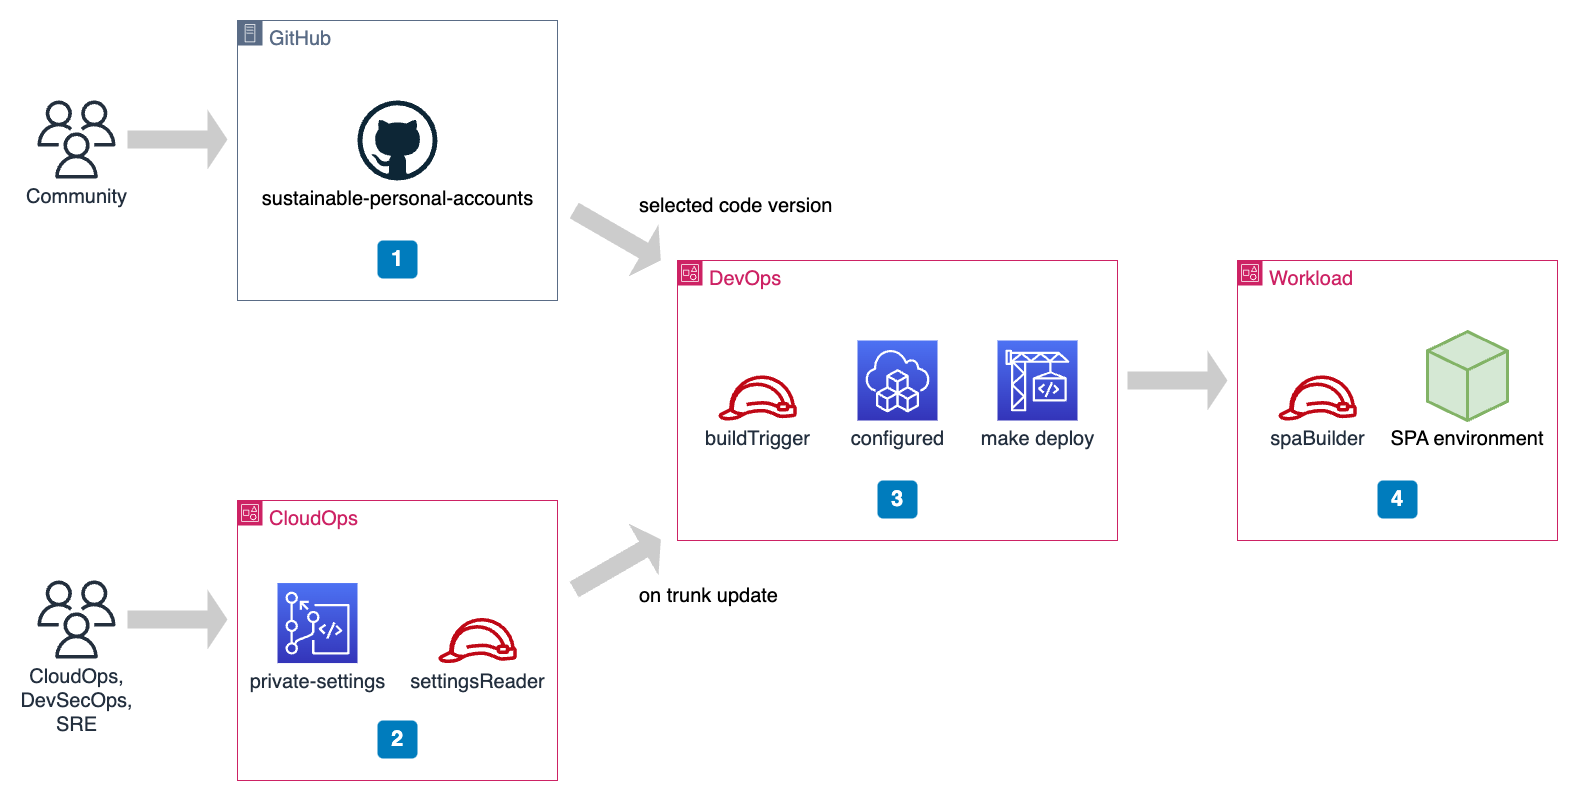

The diagram above was exported from draw.io. Its source (the exported page's mxGraphModel, read from the mxfile embedded in the PNG):
<mxGraphModel dx="1026" dy="1643" grid="1" gridSize="10" guides="1" tooltips="1" connect="1" arrows="1" fold="1" page="1" pageScale="1" pageWidth="1600" pageHeight="900" math="0" shadow="0">
  <root>
    <mxCell id="0" />
    <mxCell id="1" parent="0" />
    <mxCell id="EtOflDmT-dvJbsB-n2yZ-1" value="&lt;font style=&quot;font-size: 20px;&quot;&gt;CloudOps&lt;/font&gt;" style="points=[[0,0],[0.25,0],[0.5,0],[0.75,0],[1,0],[1,0.25],[1,0.5],[1,0.75],[1,1],[0.75,1],[0.5,1],[0.25,1],[0,1],[0,0.75],[0,0.5],[0,0.25]];outlineConnect=0;gradientColor=none;html=1;whiteSpace=wrap;fontSize=12;fontStyle=0;container=1;pointerEvents=0;collapsible=0;recursiveResize=0;shape=mxgraph.aws4.group;grIcon=mxgraph.aws4.group_account;strokeColor=#CD2264;fillColor=none;verticalAlign=top;align=left;spacingLeft=30;fontColor=#CD2264;dashed=0;" parent="1" vertex="1">
      <mxGeometry x="240" y="-360" width="320" height="280" as="geometry" />
    </mxCell>
    <mxCell id="EtOflDmT-dvJbsB-n2yZ-6" value="&lt;font style=&quot;font-size: 20px;&quot;&gt;private-settings&lt;/font&gt;" style="sketch=0;points=[[0,0,0],[0.25,0,0],[0.5,0,0],[0.75,0,0],[1,0,0],[0,1,0],[0.25,1,0],[0.5,1,0],[0.75,1,0],[1,1,0],[0,0.25,0],[0,0.5,0],[0,0.75,0],[1,0.25,0],[1,0.5,0],[1,0.75,0]];outlineConnect=0;fontColor=#232F3E;gradientColor=#4D72F3;gradientDirection=north;fillColor=#3334B9;strokeColor=#ffffff;dashed=0;verticalLabelPosition=bottom;verticalAlign=top;align=center;html=1;fontSize=12;fontStyle=0;aspect=fixed;shape=mxgraph.aws4.resourceIcon;resIcon=mxgraph.aws4.codecommit;" parent="EtOflDmT-dvJbsB-n2yZ-1" vertex="1">
      <mxGeometry x="40" y="82.56" width="80" height="80" as="geometry" />
    </mxCell>
    <mxCell id="EtOflDmT-dvJbsB-n2yZ-26" value="2" style="rounded=1;whiteSpace=wrap;html=1;fillColor=#007CBD;strokeColor=none;fontColor=#FFFFFF;fontStyle=1;fontSize=22;" parent="EtOflDmT-dvJbsB-n2yZ-1" vertex="1">
      <mxGeometry x="140" y="220" width="40" height="38" as="geometry" />
    </mxCell>
    <mxCell id="KSef2pX8y4lGC91BxOTT-1" value="&lt;font style=&quot;font-size: 20px;&quot;&gt;settingsReader&lt;/font&gt;" style="sketch=0;outlineConnect=0;fontColor=#232F3E;gradientColor=none;fillColor=#BF0816;strokeColor=none;dashed=0;verticalLabelPosition=bottom;verticalAlign=top;align=center;html=1;fontSize=12;fontStyle=0;aspect=fixed;pointerEvents=1;shape=mxgraph.aws4.role;" parent="EtOflDmT-dvJbsB-n2yZ-1" vertex="1">
      <mxGeometry x="200" y="117.44" width="80" height="45.12" as="geometry" />
    </mxCell>
    <mxCell id="EtOflDmT-dvJbsB-n2yZ-2" value="&lt;font style=&quot;font-size: 20px;&quot;&gt;GitHub&lt;/font&gt;" style="points=[[0,0],[0.25,0],[0.5,0],[0.75,0],[1,0],[1,0.25],[1,0.5],[1,0.75],[1,1],[0.75,1],[0.5,1],[0.25,1],[0,1],[0,0.75],[0,0.5],[0,0.25]];outlineConnect=0;gradientColor=none;html=1;whiteSpace=wrap;fontSize=12;fontStyle=0;container=1;pointerEvents=0;collapsible=0;recursiveResize=0;shape=mxgraph.aws4.group;grIcon=mxgraph.aws4.group_on_premise;strokeColor=#5A6C86;fillColor=none;verticalAlign=top;align=left;spacingLeft=30;fontColor=#5A6C86;dashed=0;" parent="1" vertex="1">
      <mxGeometry x="240" y="-840" width="320" height="280" as="geometry" />
    </mxCell>
    <mxCell id="EtOflDmT-dvJbsB-n2yZ-3" value="&lt;font style=&quot;font-size: 20px;&quot;&gt;sustainable-personal-accounts&lt;/font&gt;" style="dashed=0;outlineConnect=0;html=1;align=center;labelPosition=center;verticalLabelPosition=bottom;verticalAlign=top;shape=mxgraph.weblogos.github" parent="EtOflDmT-dvJbsB-n2yZ-2" vertex="1">
      <mxGeometry x="120" y="80" width="80" height="80" as="geometry" />
    </mxCell>
    <mxCell id="EtOflDmT-dvJbsB-n2yZ-25" value="1" style="rounded=1;whiteSpace=wrap;html=1;fillColor=#007CBD;strokeColor=none;fontColor=#FFFFFF;fontStyle=1;fontSize=22;" parent="EtOflDmT-dvJbsB-n2yZ-2" vertex="1">
      <mxGeometry x="140" y="220" width="40" height="38" as="geometry" />
    </mxCell>
    <mxCell id="EtOflDmT-dvJbsB-n2yZ-4" value="&lt;font style=&quot;font-size: 20px;&quot;&gt;DevOps&lt;/font&gt;" style="points=[[0,0],[0.25,0],[0.5,0],[0.75,0],[1,0],[1,0.25],[1,0.5],[1,0.75],[1,1],[0.75,1],[0.5,1],[0.25,1],[0,1],[0,0.75],[0,0.5],[0,0.25]];outlineConnect=0;gradientColor=none;html=1;whiteSpace=wrap;fontSize=12;fontStyle=0;container=1;pointerEvents=0;collapsible=0;recursiveResize=0;shape=mxgraph.aws4.group;grIcon=mxgraph.aws4.group_account;strokeColor=#CD2264;fillColor=none;verticalAlign=top;align=left;spacingLeft=30;fontColor=#CD2264;dashed=0;" parent="1" vertex="1">
      <mxGeometry x="680" y="-600" width="440" height="280" as="geometry" />
    </mxCell>
    <mxCell id="EtOflDmT-dvJbsB-n2yZ-17" value="&lt;font style=&quot;font-size: 20px;&quot;&gt;configured&lt;/font&gt;" style="sketch=0;points=[[0,0,0],[0.25,0,0],[0.5,0,0],[0.75,0,0],[1,0,0],[0,1,0],[0.25,1,0],[0.5,1,0],[0.75,1,0],[1,1,0],[0,0.25,0],[0,0.5,0],[0,0.75,0],[1,0.25,0],[1,0.5,0],[1,0.75,0]];outlineConnect=0;fontColor=#232F3E;gradientColor=#4D72F3;gradientDirection=north;fillColor=#3334B9;strokeColor=#ffffff;dashed=0;verticalLabelPosition=bottom;verticalAlign=top;align=center;html=1;fontSize=12;fontStyle=0;aspect=fixed;shape=mxgraph.aws4.resourceIcon;resIcon=mxgraph.aws4.cloud_development_kit;" parent="EtOflDmT-dvJbsB-n2yZ-4" vertex="1">
      <mxGeometry x="180" y="80" width="80" height="80" as="geometry" />
    </mxCell>
    <mxCell id="EtOflDmT-dvJbsB-n2yZ-7" value="&lt;font style=&quot;font-size: 20px;&quot;&gt;make deploy&lt;/font&gt;" style="sketch=0;points=[[0,0,0],[0.25,0,0],[0.5,0,0],[0.75,0,0],[1,0,0],[0,1,0],[0.25,1,0],[0.5,1,0],[0.75,1,0],[1,1,0],[0,0.25,0],[0,0.5,0],[0,0.75,0],[1,0.25,0],[1,0.5,0],[1,0.75,0]];outlineConnect=0;fontColor=#232F3E;gradientColor=#4D72F3;gradientDirection=north;fillColor=#3334B9;strokeColor=#ffffff;dashed=0;verticalLabelPosition=bottom;verticalAlign=top;align=center;html=1;fontSize=12;fontStyle=0;aspect=fixed;shape=mxgraph.aws4.resourceIcon;resIcon=mxgraph.aws4.codebuild;" parent="EtOflDmT-dvJbsB-n2yZ-4" vertex="1">
      <mxGeometry x="320" y="80" width="80" height="80" as="geometry" />
    </mxCell>
    <mxCell id="EtOflDmT-dvJbsB-n2yZ-27" value="3" style="rounded=1;whiteSpace=wrap;html=1;fillColor=#007CBD;strokeColor=none;fontColor=#FFFFFF;fontStyle=1;fontSize=22;" parent="EtOflDmT-dvJbsB-n2yZ-4" vertex="1">
      <mxGeometry x="200" y="220" width="40" height="38" as="geometry" />
    </mxCell>
    <mxCell id="o1SZOtgn8ALE9xQBOOfh-2" value="&lt;font style=&quot;font-size: 20px;&quot;&gt;buildTrigger&lt;/font&gt;" style="sketch=0;outlineConnect=0;fontColor=#232F3E;gradientColor=none;fillColor=#BF0816;strokeColor=none;dashed=0;verticalLabelPosition=bottom;verticalAlign=top;align=center;html=1;fontSize=12;fontStyle=0;aspect=fixed;pointerEvents=1;shape=mxgraph.aws4.role;" parent="EtOflDmT-dvJbsB-n2yZ-4" vertex="1">
      <mxGeometry x="40" y="114.88" width="80" height="45.12" as="geometry" />
    </mxCell>
    <mxCell id="EtOflDmT-dvJbsB-n2yZ-8" value="&lt;font style=&quot;font-size: 20px;&quot;&gt;Workload&lt;/font&gt;" style="points=[[0,0],[0.25,0],[0.5,0],[0.75,0],[1,0],[1,0.25],[1,0.5],[1,0.75],[1,1],[0.75,1],[0.5,1],[0.25,1],[0,1],[0,0.75],[0,0.5],[0,0.25]];outlineConnect=0;gradientColor=none;html=1;whiteSpace=wrap;fontSize=12;fontStyle=0;container=1;pointerEvents=0;collapsible=0;recursiveResize=0;shape=mxgraph.aws4.group;grIcon=mxgraph.aws4.group_account;strokeColor=#CD2264;fillColor=none;verticalAlign=top;align=left;spacingLeft=30;fontColor=#CD2264;dashed=0;" parent="1" vertex="1">
      <mxGeometry x="1240" y="-600" width="320" height="280" as="geometry" />
    </mxCell>
    <mxCell id="EtOflDmT-dvJbsB-n2yZ-28" value="4" style="rounded=1;whiteSpace=wrap;html=1;fillColor=#007CBD;strokeColor=none;fontColor=#FFFFFF;fontStyle=1;fontSize=22;" parent="EtOflDmT-dvJbsB-n2yZ-8" vertex="1">
      <mxGeometry x="140" y="220" width="40" height="38" as="geometry" />
    </mxCell>
    <mxCell id="KSef2pX8y4lGC91BxOTT-2" value="&lt;span style=&quot;font-size: 20px;&quot;&gt;spaBuilder&lt;/span&gt;" style="sketch=0;outlineConnect=0;fontColor=#232F3E;gradientColor=none;fillColor=#BF0816;strokeColor=none;dashed=0;verticalLabelPosition=bottom;verticalAlign=top;align=center;html=1;fontSize=12;fontStyle=0;aspect=fixed;pointerEvents=1;shape=mxgraph.aws4.role;" parent="EtOflDmT-dvJbsB-n2yZ-8" vertex="1">
      <mxGeometry x="40" y="114.88" width="80" height="45.12" as="geometry" />
    </mxCell>
    <mxCell id="KSef2pX8y4lGC91BxOTT-5" value="" style="html=1;whiteSpace=wrap;shape=isoCube2;backgroundOutline=1;isoAngle=15;strokeWidth=3;aspect=fixed;fillColor=#d5e8d4;strokeColor=#82b366;" parent="EtOflDmT-dvJbsB-n2yZ-8" vertex="1">
      <mxGeometry x="190" y="71.1" width="80" height="88.9" as="geometry" />
    </mxCell>
    <mxCell id="KSef2pX8y4lGC91BxOTT-6" value="&lt;font style=&quot;font-size: 20px;&quot;&gt;SPA environment&lt;/font&gt;" style="text;html=1;strokeColor=none;fillColor=none;align=center;verticalAlign=middle;whiteSpace=wrap;rounded=0;" parent="EtOflDmT-dvJbsB-n2yZ-8" vertex="1">
      <mxGeometry x="150" y="163" width="160" height="30" as="geometry" />
    </mxCell>
    <mxCell id="EtOflDmT-dvJbsB-n2yZ-15" value="&lt;font style=&quot;font-size: 20px;&quot;&gt;Community&lt;/font&gt;" style="sketch=0;outlineConnect=0;fontColor=#232F3E;gradientColor=none;fillColor=#232F3D;strokeColor=none;dashed=0;verticalLabelPosition=bottom;verticalAlign=top;align=center;html=1;fontSize=12;fontStyle=0;aspect=fixed;pointerEvents=1;shape=mxgraph.aws4.users;" parent="1" vertex="1">
      <mxGeometry x="40" y="-760" width="78" height="78" as="geometry" />
    </mxCell>
    <mxCell id="EtOflDmT-dvJbsB-n2yZ-16" value="&lt;font style=&quot;font-size: 20px;&quot;&gt;CloudOps,&lt;br&gt;DevSecOps,&lt;br&gt;SRE&lt;br&gt;&lt;/font&gt;" style="sketch=0;outlineConnect=0;fontColor=#232F3E;gradientColor=none;fillColor=#232F3D;strokeColor=none;dashed=0;verticalLabelPosition=bottom;verticalAlign=top;align=center;html=1;fontSize=12;fontStyle=0;aspect=fixed;pointerEvents=1;shape=mxgraph.aws4.users;" parent="1" vertex="1">
      <mxGeometry x="40" y="-280" width="78" height="78" as="geometry" />
    </mxCell>
    <mxCell id="EtOflDmT-dvJbsB-n2yZ-18" value="" style="shape=singleArrow;whiteSpace=wrap;html=1;fillColor=#CCCCCC;fontColor=#333333;strokeColor=none;" parent="1" vertex="1">
      <mxGeometry x="130" y="-751" width="100" height="60" as="geometry" />
    </mxCell>
    <mxCell id="EtOflDmT-dvJbsB-n2yZ-21" value="" style="shape=singleArrow;whiteSpace=wrap;html=1;fillColor=#CCCCCC;fontColor=#333333;strokeColor=none;" parent="1" vertex="1">
      <mxGeometry x="1130" y="-510" width="100" height="60" as="geometry" />
    </mxCell>
    <mxCell id="EtOflDmT-dvJbsB-n2yZ-22" value="" style="shape=singleArrow;whiteSpace=wrap;html=1;fillColor=#CCCCCC;fontColor=#333333;strokeColor=none;" parent="1" vertex="1">
      <mxGeometry x="130" y="-271" width="100" height="60" as="geometry" />
    </mxCell>
    <mxCell id="EtOflDmT-dvJbsB-n2yZ-23" value="" style="shape=singleArrow;whiteSpace=wrap;html=1;fillColor=#CCCCCC;fontColor=#333333;strokeColor=none;rotation=30;" parent="1" vertex="1">
      <mxGeometry x="570" y="-655" width="100" height="60" as="geometry" />
    </mxCell>
    <mxCell id="EtOflDmT-dvJbsB-n2yZ-24" value="" style="shape=singleArrow;whiteSpace=wrap;html=1;fillColor=#CCCCCC;fontColor=#333333;strokeColor=none;rotation=330;" parent="1" vertex="1">
      <mxGeometry x="570" y="-326" width="100" height="60" as="geometry" />
    </mxCell>
    <mxCell id="nLwbPY_Wk2MkfxBooLtM-1" value="&lt;font style=&quot;font-size: 20px;&quot;&gt;selected code version&lt;/font&gt;" style="text;html=1;strokeColor=none;fillColor=none;align=left;verticalAlign=middle;whiteSpace=wrap;rounded=0;" parent="1" vertex="1">
      <mxGeometry x="640" y="-670" width="240" height="30" as="geometry" />
    </mxCell>
    <mxCell id="nLwbPY_Wk2MkfxBooLtM-2" value="&lt;font style=&quot;font-size: 20px;&quot;&gt;on trunk update&lt;/font&gt;" style="text;html=1;strokeColor=none;fillColor=none;align=left;verticalAlign=middle;whiteSpace=wrap;rounded=0;" parent="1" vertex="1">
      <mxGeometry x="640" y="-280" width="240" height="30" as="geometry" />
    </mxCell>
  </root>
</mxGraphModel>